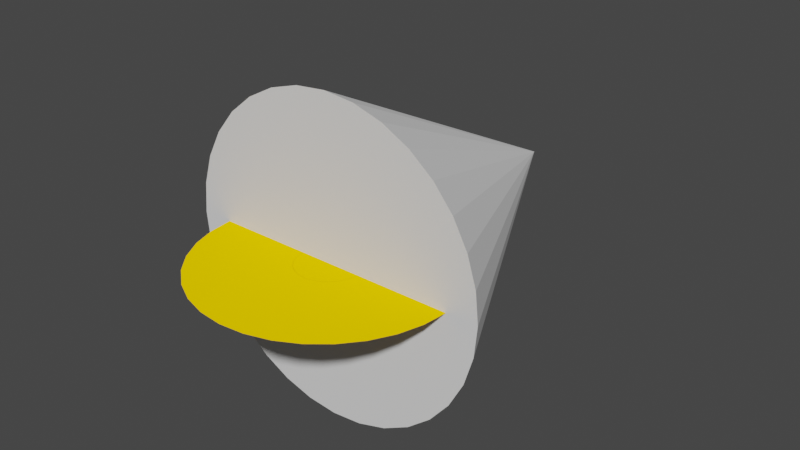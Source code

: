 # Source: level_objects.blend  (saved by Blender 3.4.6; exported with 4.5.12 LTS)
import bpy
from mathutils import Matrix  # noqa: F401  (used for matrix-valued properties, if any)

bpy.ops.wm.read_factory_settings(use_empty=True)
scene = bpy.context.scene
scene.name = 'Scene'

# ---- collections
col_collection = bpy.data.collections.new('Collection'); scene.collection.children.link(col_collection)

# ---- materials (node trees are filled in below, after node groups)
mat_p8_9 = bpy.data.materials.new('p8_9')
mat_p8_9.use_backface_culling = True
mat_p8_9.use_transparent_shadow = False
mat_p8_9.use_raytrace_refraction = True
mat_p8_9.use_screen_refraction = True
mat_p8_9.thickness_mode = 'SLAB'
mat_p8_9.diffuse_color = (1.0, 0.6308, 0.0, 1.0)

# ---- material node trees
mat_p8_9.use_nodes = True; mat_p8_9.node_tree.nodes.clear()
_N = mat_p8_9.node_tree.nodes; _L = mat_p8_9.node_tree.links
n0 = _N.new('ShaderNodeOutputMaterial'); n0.name = 'Material Output'; n0.location = (300, 300)
n1 = _N.new('ShaderNodeBsdfDiffuse'); n1.name = 'Diffuse BSDF'; n1.location = (10, 300)
n1.inputs[0].default_value = (1.0, 0.63, 0.0, 1.0)
n1.inputs[1].default_value = 0.5
n2 = _N.new('ShaderNodeValue'); n2.name = 'Value'; n2.location = (300, 140)
n2.outputs[0].default_value = 0.0
_L.new(n1.outputs[0], n0.inputs[0])
_L.new(n2.outputs[0], n0.inputs[3])
n0.is_active_output = True

# ---- world
world_world = bpy.data.worlds.new('World'); scene.world = world_world
world_world.use_nodes = True; world_world.node_tree.nodes.clear()
_N = world_world.node_tree.nodes; _L = world_world.node_tree.links
n0 = _N.new('ShaderNodeOutputWorld'); n0.name = 'World Output'; n0.location = (300, 300)
n1 = _N.new('ShaderNodeBackground'); n1.name = 'Background'; n1.location = (10, 300)
n1.inputs[0].default_value = (0.05088, 0.05088, 0.05088, 1.0)
_L.new(n1.outputs[0], n0.inputs[0])
n0.is_active_output = True
world_world.color = (0.05088, 0.05088, 0.05088)
world_world.use_sun_shadow = False
world_world.sun_shadow_jitter_overblur = 0.0

# ---- meshes
me_circle = bpy.data.meshes.new('Circle')
me_circle.from_pydata([(0.0, 4.0, 0.0), (-0.7804, 3.923, 0.0), (-1.531, 3.696, 0.0), (-2.222, 3.326, 0.0), (-2.828, 2.828, 0.0), (-3.326, 2.222, 0.0), (-3.696, 1.531, 0.0), (-3.923, 0.7804, 0.0), (-4.0, 0.0, 0.0), (-3.923, -0.7804, 0.0), (-3.696, -1.531, 0.0), (-3.326, -2.222, 0.0), (-2.828, -2.828, 0.0), (-2.222, -3.326, 0.0), (-1.531, -3.696, 0.0), (-0.7804, -3.923, 0.0), (0.0, -4.0, 0.0), (0.7804, -3.923, 0.0), (1.531, -3.696, 0.0), (2.222, -3.326, 0.0), (2.828, -2.828, 0.0), (3.326, -2.222, 0.0), (3.696, -1.531, 0.0), (3.923, -0.7804, 0.0), (4.0, 0.0, 0.0), (3.923, 0.7804, 0.0), (3.696, 1.531, 0.0), (3.326, 2.222, 0.0), (2.828, 2.828, 0.0), (2.222, 3.326, 0.0), (1.531, 3.696, 0.0), (0.7804, 3.923, 0.0)], [], [(1, 2, 3, 4, 5, 6, 7, 8, 9, 10, 11, 12, 13, 14, 15, 16, 17, 18, 19, 20, 21, 22, 23, 24, 25, 26, 27, 28, 29, 30, 31, 0)])
_uv = me_circle.uv_layers.new(name='UVMap')
_uv.uv.foreach_set('vector', [0.0, 0.0, 0.0, 0.0, 0.0, 0.0, 0.0, 0.0, 0.0, 0.0, 0.0, 0.0, 0.0, 0.0, 0.0, 0.0, 0.0, 0.0, 0.0, 0.0, 0.0, 0.0, 0.0, 0.0, 0.0, 0.0, 0.0, 0.0, 0.0, 0.0, 0.0, 0.0, 0.0, 0.0, 0.0, 0.0, 0.0, 0.0, 0.0, 0.0, 0.0, 0.0, 0.0, 0.0, 0.0, 0.0, 0.0, 0.0, 0.0, 0.0, 0.0, 0.0, 0.0, 0.0, 0.0, 0.0, 0.0, 0.0, 0.0, 0.0, 0.0, 0.0, 0.0, 0.0])
me_circle.materials.append(mat_p8_9)
me_circle.update()
me_cone = bpy.data.meshes.new('Cone')
me_cone.from_pydata([(0.0, 0.0, -5.0), (0.9755, -2.98e-07, -4.904), (1.913, -2.98e-07, -4.619), (2.778, -2.98e-07, -4.157), (3.536, -2.98e-07, -3.536), (4.157, 0.0, -2.778), (4.619, -1.49e-07, -1.913), (4.904, -7.451e-08, -0.9755), (5.0, 0.0, 0.0), (4.904, 7.451e-08, 0.9755), (4.619, 1.49e-07, 1.913), (4.157, 0.0, 2.778), (3.536, 2.98e-07, 3.536), (2.778, 2.98e-07, 4.157), (1.913, 2.98e-07, 4.619), (0.9755, 2.98e-07, 4.904), (0.0, 0.0, 5.0), (-0.9755, 2.98e-07, 4.904), (-1.913, 2.98e-07, 4.619), (-2.778, 2.98e-07, 4.157), (-3.536, 2.98e-07, 3.536), (-4.157, 0.0, 2.778), (-4.619, 1.49e-07, 1.913), (-4.904, 7.451e-08, 0.9755), (-5.0, 0.0, 0.0), (-4.904, -7.451e-08, -0.9755), (-4.619, -1.49e-07, -1.913), (-4.157, 0.0, -2.778), (-3.536, -2.98e-07, -3.536), (-2.778, -2.98e-07, -4.157), (-1.913, -2.98e-07, -4.619), (-0.9755, -2.98e-07, -4.904), (0.0, 10.0, 0.0)], [], [(0, 32, 1), (1, 32, 2), (2, 32, 3), (3, 32, 4), (4, 32, 5), (5, 32, 6), (6, 32, 7), (7, 32, 8), (8, 32, 9), (9, 32, 10), (10, 32, 11), (11, 32, 12), (12, 32, 13), (13, 32, 14), (14, 32, 15), (15, 32, 16), (16, 32, 17), (17, 32, 18), (18, 32, 19), (19, 32, 20), (20, 32, 21), (21, 32, 22), (22, 32, 23), (23, 32, 24), (24, 32, 25), (25, 32, 26), (26, 32, 27), (27, 32, 28), (28, 32, 29), (29, 32, 30), (0, 1, 2, 3, 4, 5, 6, 7, 8, 9, 10, 11, 12, 13, 14, 15, 16, 17, 18, 19, 20, 21, 22, 23, 24, 25, 26, 27, 28, 29, 30, 31), (30, 32, 31), (31, 32, 0)])
_uv = me_cone.uv_layers.new(name='UVMap')
_uv.uv.foreach_set('vector', [0.25, 0.49, 0.25, 0.25, 0.2968, 0.4854, 0.2968, 0.4854, 0.25, 0.25, 0.3418, 0.4717, 0.3418, 0.4717, 0.25, 0.25, 0.3833, 0.4496, 0.3833, 0.4496, 0.25, 0.25, 0.4197, 0.4197, 0.4197, 0.4197, 0.25, 0.25, 0.4496, 0.3833, 0.4496, 0.3833, 0.25, 0.25, 0.4717, 0.3418, 0.4717, 0.3418, 0.25, 0.25, 0.4854, 0.2968, 0.4854, 0.2968, 0.25, 0.25, 0.49, 0.25, 0.49, 0.25, 0.25, 0.25, 0.4854, 0.2032, 0.4854, 0.2032, 0.25, 0.25, 0.4717, 0.1582, 0.4717, 0.1582, 0.25, 0.25, 0.4496, 0.1167, 0.4496, 0.1167, 0.25, 0.25, 0.4197, 0.08029, 0.4197, 0.08029, 0.25, 0.25, 0.3833, 0.05045, 0.3833, 0.05045, 0.25, 0.25, 0.3418, 0.02827, 0.3418, 0.02827, 0.25, 0.25, 0.2968, 0.01461, 0.2968, 0.01461, 0.25, 0.25, 0.25, 0.01, 0.25, 0.01, 0.25, 0.25, 0.2032, 0.01461, 0.2032, 0.01461, 0.25, 0.25, 0.1582, 0.02827, 0.1582, 0.02827, 0.25, 0.25, 0.1167, 0.05045, 0.1167, 0.05045, 0.25, 0.25, 0.08029, 0.08029, 0.08029, 0.08029, 0.25, 0.25, 0.05045, 0.1167, 0.05045, 0.1167, 0.25, 0.25, 0.02827, 0.1582, 0.02827, 0.1582, 0.25, 0.25, 0.01461, 0.2032, 0.01461, 0.2032, 0.25, 0.25, 0.01, 0.25, 0.01, 0.25, 0.25, 0.25, 0.01461, 0.2968, 0.01461, 0.2968, 0.25, 0.25, 0.02827, 0.3418, 0.02827, 0.3418, 0.25, 0.25, 0.05045, 0.3833, 0.05045, 0.3833, 0.25, 0.25, 0.08029, 0.4197, 0.08029, 0.4197, 0.25, 0.25, 0.1167, 0.4496, 0.1167, 0.4496, 0.25, 0.25, 0.1582, 0.4717, 0.75, 0.49, 0.7968, 0.4854, 0.8418, 0.4717, 0.8833, 0.4496, 0.9197, 0.4197, 0.9496, 0.3833, 0.9717, 0.3418, 0.9854, 0.2968, 0.99, 0.25, 0.9854, 0.2032, 0.9717, 0.1582, 0.9496, 0.1167, 0.9197, 0.08029, 0.8833, 0.05045, 0.8418, 0.02827, 0.7968, 0.01461, 0.75, 0.01, 0.7032, 0.01461, 0.6582, 0.02827, 0.6167, 0.05045, 0.5803, 0.08029, 0.5504, 0.1167, 0.5283, 0.1582, 0.5146, 0.2032, 0.51, 0.25, 0.5146, 0.2968, 0.5283, 0.3418, 0.5504, 0.3833, 0.5803, 0.4197, 0.6167, 0.4496, 0.6582, 0.4717, 0.7032, 0.4854, 0.1582, 0.4717, 0.25, 0.25, 0.2032, 0.4854, 0.2032, 0.4854, 0.25, 0.25, 0.25, 0.49])
me_cone.update()
me_circle_001 = bpy.data.meshes.new('Circle.001')
me_circle_001.from_pydata([(0.0, 1.0, 0.0), (-0.1951, 0.9808, 0.0), (-0.3827, 0.9239, 0.0), (-0.5556, 0.8315, 0.0), (-0.7071, 0.7071, 0.0), (-0.8315, 0.5556, 0.0), (-0.9239, 0.3827, 0.0), (-0.9808, 0.1951, 0.0), (-1.0, 0.0, 0.0), (-0.9808, -0.1951, 0.0), (-0.9239, -0.3827, 0.0), (-0.8315, -0.5556, 0.0), (-0.7071, -0.7071, 0.0), (-0.5556, -0.8315, 0.0), (-0.3827, -0.9239, 0.0), (-0.1951, -0.9808, 0.0), (0.0, -1.0, 0.0), (0.1951, -0.9808, 0.0), (0.3827, -0.9239, 0.0), (0.5556, -0.8315, 0.0), (0.7071, -0.7071, 0.0), (0.8315, -0.5556, 0.0), (0.9239, -0.3827, 0.0), (0.9808, -0.1951, 0.0), (1.0, 0.0, 0.0), (0.9808, 0.1951, 0.0), (0.9239, 0.3827, 0.0), (0.8315, 0.5556, 0.0), (0.7071, 0.7071, 0.0), (0.5556, 0.8315, 0.0), (0.3827, 0.9239, 0.0), (0.1951, 0.9808, 0.0), (0.0, 0.9959, 0.0), (-0.1943, 0.9768, 0.0), (-0.3811, 0.9201, 0.0), (-0.5533, 0.8281, 0.0), (-0.7042, 0.7042, 0.0), (-0.8281, 0.5533, 0.0), (-0.9201, 0.3811, 0.0), (-0.9768, 0.1943, 0.0), (-0.9959, 0.0, 0.0), (-0.9768, -0.1943, 0.0), (-0.9201, -0.3811, 0.0), (-0.8281, -0.5533, 0.0), (-0.7042, -0.7042, 0.0), (-0.5533, -0.8281, 0.0), (-0.3811, -0.9201, 0.0), (-0.1943, -0.9768, 0.0), (0.0, -0.9959, 0.0), (0.1943, -0.9768, 0.0), (0.3811, -0.9201, 0.0), (0.5533, -0.8281, 0.0), (0.7042, -0.7042, 0.0), (0.8281, -0.5533, 0.0), (0.9201, -0.3811, 0.0), (0.9768, -0.1943, 0.0), (0.9959, 0.0, 0.0), (0.9768, 0.1943, 0.0), (0.9201, 0.3811, 0.0), (0.8281, 0.5533, 0.0), (0.7042, 0.7042, 0.0), (0.5533, 0.8281, 0.0), (0.3811, 0.9201, 0.0), (0.1943, 0.9768, 0.0)], [], [(13, 12, 44, 45), (27, 26, 58, 59), (14, 13, 45, 46), (1, 0, 32, 33), (28, 27, 59, 60), (15, 14, 46, 47), (2, 1, 33, 34), (29, 28, 60, 61), (16, 15, 47, 48), (3, 2, 34, 35), (30, 29, 61, 62), (17, 16, 48, 49), (4, 3, 35, 36), (31, 30, 62, 63), (18, 17, 49, 50), (5, 4, 36, 37), (0, 31, 63, 32), (19, 18, 50, 51), (6, 5, 37, 38), (20, 19, 51, 52), (7, 6, 38, 39), (21, 20, 52, 53), (8, 7, 39, 40), (22, 21, 53, 54), (9, 8, 40, 41), (23, 22, 54, 55), (10, 9, 41, 42), (24, 23, 55, 56), (11, 10, 42, 43), (25, 24, 56, 57), (12, 11, 43, 44), (26, 25, 57, 58)])
_uv = me_circle_001.uv_layers.new(name='UVMap')
_uv.uv.foreach_set('vector', [0.0, 0.0, 0.0, 0.0, 0.0, 0.0, 0.0, 0.0, 0.0, 0.0, 0.0, 0.0, 0.0, 0.0, 0.0, 0.0, 0.0, 0.0, 0.0, 0.0, 0.0, 0.0, 0.0, 0.0, 0.0, 0.0, 0.0, 0.0, 0.0, 0.0, 0.0, 0.0, 0.0, 0.0, 0.0, 0.0, 0.0, 0.0, 0.0, 0.0, 0.0, 0.0, 0.0, 0.0, 0.0, 0.0, 0.0, 0.0, 0.0, 0.0, 0.0, 0.0, 0.0, 0.0, 0.0, 0.0, 0.0, 0.0, 0.0, 0.0, 0.0, 0.0, 0.0, 0.0, 0.0, 0.0, 0.0, 0.0, 0.0, 0.0, 0.0, 0.0, 0.0, 0.0, 0.0, 0.0, 0.0, 0.0, 0.0, 0.0, 0.0, 0.0, 0.0, 0.0, 0.0, 0.0, 0.0, 0.0, 0.0, 0.0, 0.0, 0.0, 0.0, 0.0, 0.0, 0.0, 0.0, 0.0, 0.0, 0.0, 0.0, 0.0, 0.0, 0.0, 0.0, 0.0, 0.0, 0.0, 0.0, 0.0, 0.0, 0.0, 0.0, 0.0, 0.0, 0.0, 0.0, 0.0, 0.0, 0.0, 0.0, 0.0, 0.0, 0.0, 0.0, 0.0, 0.0, 0.0, 0.0, 0.0, 0.0, 0.0, 0.0, 0.0, 0.0, 0.0, 0.0, 0.0, 0.0, 0.0, 0.0, 0.0, 0.0, 0.0, 0.0, 0.0, 0.0, 0.0, 0.0, 0.0, 0.0, 0.0, 0.0, 0.0, 0.0, 0.0, 0.0, 0.0, 0.0, 0.0, 0.0, 0.0, 0.0, 0.0, 0.0, 0.0, 0.0, 0.0, 0.0, 0.0, 0.0, 0.0, 0.0, 0.0, 0.0, 0.0, 0.0, 0.0, 0.0, 0.0, 0.0, 0.0, 0.0, 0.0, 0.0, 0.0, 0.0, 0.0, 0.0, 0.0, 0.0, 0.0, 0.0, 0.0, 0.0, 0.0, 0.0, 0.0, 0.0, 0.0, 0.0, 0.0, 0.0, 0.0, 0.0, 0.0, 0.0, 0.0, 0.0, 0.0, 0.0, 0.0, 0.0, 0.0, 0.0, 0.0, 0.0, 0.0, 0.0, 0.0, 0.0, 0.0, 0.0, 0.0, 0.0, 0.0, 0.0, 0.0, 0.0, 0.0, 0.0, 0.0, 0.0, 0.0, 0.0, 0.0, 0.0, 0.0, 0.0, 0.0, 0.0, 0.0, 0.0, 0.0, 0.0, 0.0, 0.0, 0.0, 0.0, 0.0, 0.0, 0.0, 0.0, 0.0, 0.0, 0.0])
me_circle_001.update()

# ---- objects
ob_dummy_rico_bulb = bpy.data.objects.new('dummy_rico_bulb', me_circle)
ob_dummy_level_spawn = bpy.data.objects.new('dummy_level_spawn', me_cone)
ob_dummy_level_end = bpy.data.objects.new('dummy_level_end', me_circle_001)

# ---- transforms, parenting, visibility, modifiers, constraints
ob_dummy_rico_bulb.location = (0.0, 0.0, 0.0)
ob_dummy_level_spawn.location = (0.0, 0.0, 0.0)
ob_dummy_level_end.location = (0.0, 0.0, 0.0)

# ---- collection membership
col_collection.objects.link(ob_dummy_rico_bulb)
col_collection.objects.link(ob_dummy_level_spawn)
col_collection.objects.link(ob_dummy_level_end)

# ---- scene / render settings (as saved in the file)
scene.frame_start = 1; scene.frame_end = 250; scene.frame_set(1)
scene.render.engine = 'BLENDER_EEVEE_NEXT'
scene.cycles.sampling_pattern = 'TABULATED_SOBOL'
scene.cycles.use_light_tree = False
scene.view_settings.view_transform = 'Filmic'
bpy.context.view_layer.update()

# ---- added for rendering (the .blend has no active camera and no usable light): camera, sun
cam_auto = bpy.data.cameras.new('AutoCamera')
cam_auto.lens = 50.0
cam_auto.sensor_width = 36.0
cam_auto.clip_end = 1000.0
ob_auto_camera = bpy.data.objects.new('AutoCamera', cam_auto)
scene.collection.objects.link(ob_auto_camera)
ob_auto_camera.location = (18.4117, -19.0941, 14.7294)
ob_auto_camera.rotation_euler = (1.09748, -7.21219e-08, 0.694738)
scene.camera = ob_auto_camera
light_auto_sun = bpy.data.lights.new('AutoSun', 'SUN')
light_auto_sun.energy = 3.0
light_auto_sun.angle = 0.0523599
ob_auto_sun = bpy.data.objects.new('AutoSun', light_auto_sun)
scene.collection.objects.link(ob_auto_sun)
ob_auto_sun.rotation_euler = (0.872665, 0.174533, 0.523599)
bpy.context.view_layer.update()
